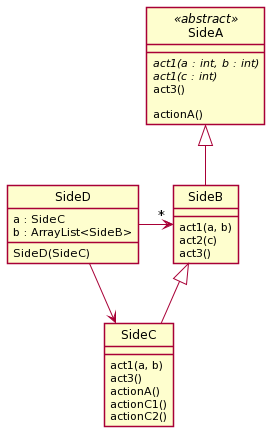

The diagram above was rendered by PlantUML. Its source (embedded in the PNG):
@startuml
skinparam style strictuml

class SideA <<abstract>> {
{abstract} act1(a : int, b : int)
{abstract} act1(c : int)
act3()

actionA()
}

class SideB {
act1(a, b)
act2(c)
act3()
}
class SideC {
act1(a, b)
act3()
actionA()
actionC1()
actionC2()
}

class SideD {
SideD(SideC)
a : SideC
b : ArrayList<SideB>
}

SideB -up-|> SideA
SideC -up-|> SideB
SideD -> SideC
SideD -> "*" SideB
@enduml